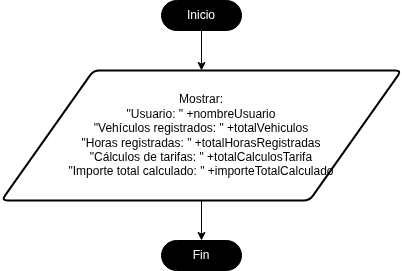

The diagram above was exported from draw.io. Its source (the exported page's mxGraphModel, read from the mxfile embedded in the PNG):
<mxGraphModel dx="597" dy="347" grid="1" gridSize="10" guides="1" tooltips="1" connect="1" arrows="1" fold="1" page="1" pageScale="1" pageWidth="827" pageHeight="1169" math="0" shadow="0">
  <root>
    <mxCell id="0" />
    <mxCell id="1" parent="0" />
    <mxCell id="9" style="edgeStyle=orthogonalEdgeStyle;rounded=0;orthogonalLoop=1;jettySize=auto;html=1;entryX=0.5;entryY=0;entryDx=0;entryDy=0;" edge="1" parent="1" source="3" target="5">
      <mxGeometry relative="1" as="geometry" />
    </mxCell>
    <mxCell id="3" value="Inicio" style="html=1;dashed=0;whiteSpace=wrap;shape=mxgraph.dfd.start;fillColor=#000000;fontColor=light-dark(#ffffff, #ededed);" vertex="1" parent="1">
      <mxGeometry x="355" y="50" width="80" height="30" as="geometry" />
    </mxCell>
    <mxCell id="4" value="Fin" style="html=1;dashed=0;whiteSpace=wrap;shape=mxgraph.dfd.start;fillColor=#000000;fontColor=light-dark(#ffffff, #ededed);" vertex="1" parent="1">
      <mxGeometry x="355" y="290" width="80" height="30" as="geometry" />
    </mxCell>
    <mxCell id="5" value="Mostrar:&lt;br&gt;&quot;Usuario: &quot; +nombreUsuario&lt;br&gt;&quot;Vehículos registrados: &quot; +totalVehiculos&lt;br&gt;&quot;Horas registradas: &quot; +totalHorasRegistradas&lt;br&gt;&quot;Cálculos de tarifas: &quot; +totalCalculosTarifa&lt;br&gt;&quot;Importe total calculado: &quot; +importeTotalCalculado" style="shape=parallelogram;html=1;strokeWidth=2;perimeter=parallelogramPerimeter;whiteSpace=wrap;rounded=1;arcSize=12;size=0.23;" vertex="1" parent="1">
      <mxGeometry x="195" y="120" width="400" height="130" as="geometry" />
    </mxCell>
    <mxCell id="10" style="edgeStyle=orthogonalEdgeStyle;rounded=0;orthogonalLoop=1;jettySize=auto;html=1;entryX=0.5;entryY=0.5;entryDx=0;entryDy=-15;entryPerimeter=0;" edge="1" parent="1" source="5" target="4">
      <mxGeometry relative="1" as="geometry" />
    </mxCell>
  </root>
</mxGraphModel>